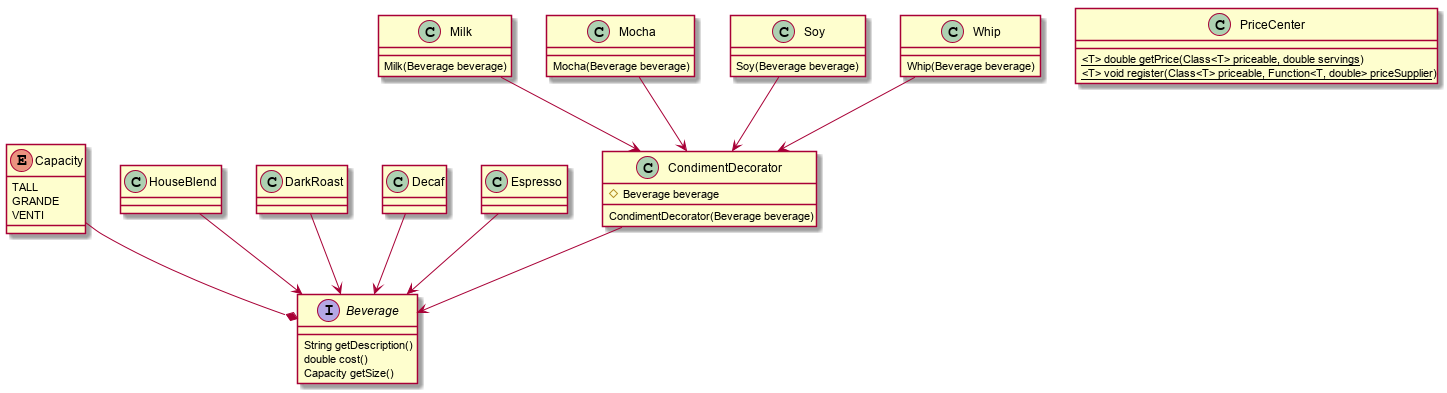

The diagram above was rendered by PlantUML. Its source (embedded in the PNG):
@startuml decorator

enum Capacity {
    TALL
    GRANDE
    VENTI
}

interface Beverage {
    String getDescription()
    double cost()
    Capacity getSize()
}

class HouseBlend {

}

class DarkRoast {

}
class Decaf {

}

class Espresso {
    
}

HouseBlend --> Beverage
DarkRoast --> Beverage
Decaf --> Beverage
Espresso --> Beverage
Capacity --* Beverage

class CondimentDecorator {
    #Beverage beverage
    CondimentDecorator(Beverage beverage)
}

CondimentDecorator --> Beverage

class Milk {
    Milk(Beverage beverage)
}

class Mocha {
    Mocha(Beverage beverage)
}

class Soy {
    Soy(Beverage beverage)
}

class Whip {
    Whip(Beverage beverage)
}

Milk --> CondimentDecorator
Mocha --> CondimentDecorator
Soy --> CondimentDecorator
Whip --> CondimentDecorator


class PriceCenter {
    {static} <T> double getPrice(Class<T> priceable, double servings)
    {static} <T> void register(Class<T> priceable, Function<T, double> priceSupplier)
}

@enduml